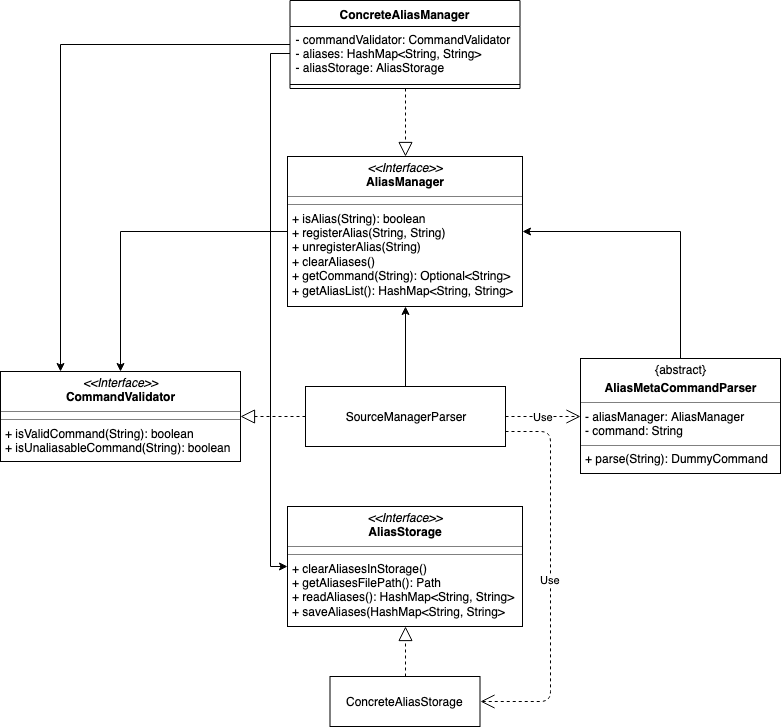

The diagram above was exported from draw.io. Its source (the exported page's mxGraphModel, read from the mxfile embedded in the PNG):
<mxGraphModel dx="918" dy="608" grid="1" gridSize="10" guides="1" tooltips="1" connect="1" arrows="1" fold="1" page="1" pageScale="1" pageWidth="850" pageHeight="800" background="none" math="0" shadow="0">
  <root>
    <mxCell id="0" />
    <mxCell id="1" parent="0" />
    <mxCell id="ipQnLBq6PcGBeOL6S8NZ-3" style="edgeStyle=orthogonalEdgeStyle;rounded=0;orthogonalLoop=1;jettySize=auto;html=1;entryX=0.5;entryY=1;entryDx=0;entryDy=0;" parent="1" source="ipQnLBq6PcGBeOL6S8NZ-1" target="RfulI9bcftG7G5hwCjOj-1" edge="1">
      <mxGeometry relative="1" as="geometry">
        <mxPoint x="425" y="333" as="targetPoint" />
      </mxGeometry>
    </mxCell>
    <mxCell id="ipQnLBq6PcGBeOL6S8NZ-1" value="SourceManagerParser" style="rounded=0;whiteSpace=wrap;html=1;" parent="1" vertex="1">
      <mxGeometry x="325" y="423" width="200" height="60" as="geometry" />
    </mxCell>
    <mxCell id="ipQnLBq6PcGBeOL6S8NZ-8" style="edgeStyle=orthogonalEdgeStyle;rounded=0;orthogonalLoop=1;jettySize=auto;html=1;entryX=0.5;entryY=0;entryDx=0;entryDy=0;exitX=0;exitY=0.5;exitDx=0;exitDy=0;" parent="1" source="RfulI9bcftG7G5hwCjOj-1" target="ipQnLBq6PcGBeOL6S8NZ-10" edge="1">
      <mxGeometry relative="1" as="geometry">
        <mxPoint x="155" y="428" as="targetPoint" />
        <mxPoint x="365" y="303" as="sourcePoint" />
      </mxGeometry>
    </mxCell>
    <mxCell id="ipQnLBq6PcGBeOL6S8NZ-7" value="" style="endArrow=block;dashed=1;endFill=0;endSize=12;html=1;entryX=1;entryY=0.5;entryDx=0;entryDy=0;exitX=0;exitY=0.5;exitDx=0;exitDy=0;" parent="1" source="ipQnLBq6PcGBeOL6S8NZ-1" target="ipQnLBq6PcGBeOL6S8NZ-10" edge="1">
      <mxGeometry width="160" relative="1" as="geometry">
        <mxPoint x="80" y="613" as="sourcePoint" />
        <mxPoint x="230" y="453" as="targetPoint" />
      </mxGeometry>
    </mxCell>
    <mxCell id="ipQnLBq6PcGBeOL6S8NZ-10" value="&lt;p style=&quot;margin: 0px ; margin-top: 4px ; text-align: center&quot;&gt;&lt;i&gt;&amp;lt;&amp;lt;Interface&amp;gt;&amp;gt;&lt;/i&gt;&lt;br&gt;&lt;b&gt;CommandValidator&lt;/b&gt;&lt;/p&gt;&lt;hr size=&quot;1&quot;&gt;&lt;hr size=&quot;1&quot;&gt;&lt;p style=&quot;margin: 0px ; margin-left: 4px&quot;&gt;+ isValidCommand(String): boolean&lt;br&gt;&lt;/p&gt;&lt;p style=&quot;margin: 0px ; margin-left: 4px&quot;&gt;+ isUnaliasableCommand(String): boolean&lt;br&gt;&lt;/p&gt;" style="verticalAlign=top;align=left;overflow=fill;fontSize=12;fontFamily=Helvetica;html=1;" parent="1" vertex="1">
      <mxGeometry x="20" y="408" width="240" height="90" as="geometry" />
    </mxCell>
    <mxCell id="ipQnLBq6PcGBeOL6S8NZ-13" style="edgeStyle=orthogonalEdgeStyle;rounded=0;orthogonalLoop=1;jettySize=auto;html=1;exitX=0.5;exitY=1;exitDx=0;exitDy=0;" parent="1" source="ipQnLBq6PcGBeOL6S8NZ-10" target="ipQnLBq6PcGBeOL6S8NZ-10" edge="1">
      <mxGeometry relative="1" as="geometry" />
    </mxCell>
    <mxCell id="ipQnLBq6PcGBeOL6S8NZ-38" style="edgeStyle=orthogonalEdgeStyle;rounded=0;orthogonalLoop=1;jettySize=auto;html=1;entryX=1;entryY=0.5;entryDx=0;entryDy=0;" parent="1" source="ipQnLBq6PcGBeOL6S8NZ-20" target="RfulI9bcftG7G5hwCjOj-1" edge="1">
      <mxGeometry relative="1" as="geometry">
        <Array as="points">
          <mxPoint x="700" y="268" />
        </Array>
        <mxPoint x="485" y="303" as="targetPoint" />
      </mxGeometry>
    </mxCell>
    <mxCell id="ipQnLBq6PcGBeOL6S8NZ-20" value="&lt;p style=&quot;margin: 0px ; margin-top: 4px ; text-align: center&quot;&gt;{abstract}&lt;br&gt;&lt;b&gt;&lt;/b&gt;&lt;/p&gt;&lt;p style=&quot;margin: 0px ; margin-top: 4px ; text-align: center&quot;&gt;&lt;b&gt;AliasMetaCommandParser&lt;/b&gt;&lt;/p&gt;&lt;hr size=&quot;1&quot;&gt;&lt;p style=&quot;margin: 0px ; margin-left: 4px&quot;&gt;- aliasManager: AliasManager&lt;/p&gt;&lt;p style=&quot;margin: 0px ; margin-left: 4px&quot;&gt;- command: String&lt;br&gt;&lt;/p&gt;&lt;hr size=&quot;1&quot;&gt;&lt;p style=&quot;margin: 0px ; margin-left: 4px&quot;&gt;+ parse(String): DummyCommand&lt;br&gt;&lt;/p&gt;" style="verticalAlign=top;align=left;overflow=fill;fontSize=12;fontFamily=Helvetica;html=1;" parent="1" vertex="1">
      <mxGeometry x="600" y="395" width="200" height="115" as="geometry" />
    </mxCell>
    <mxCell id="RfulI9bcftG7G5hwCjOj-1" value="&lt;p style=&quot;margin: 0px ; margin-top: 4px ; text-align: center&quot;&gt;&lt;i&gt;&amp;lt;&amp;lt;Interface&amp;gt;&amp;gt;&lt;/i&gt;&lt;br&gt;&lt;b&gt;AliasManager&lt;/b&gt;&lt;/p&gt;&lt;hr size=&quot;1&quot;&gt;&lt;hr size=&quot;1&quot;&gt;&lt;p style=&quot;margin: 0px ; margin-left: 4px&quot;&gt;+ isAlias(String): boolean&lt;br&gt;+ registerAlias(String, String)&lt;/p&gt;&lt;p style=&quot;margin: 0px ; margin-left: 4px&quot;&gt;+ unregisterAlias(String)&lt;/p&gt;&lt;p style=&quot;margin: 0px ; margin-left: 4px&quot;&gt;+ clearAliases()&lt;/p&gt;&lt;p style=&quot;margin: 0px ; margin-left: 4px&quot;&gt;+ getCommand(String): Optional&amp;lt;String&amp;gt;&lt;/p&gt;&lt;p style=&quot;margin: 0px ; margin-left: 4px&quot;&gt;+ getAliasList(): HashMap&amp;lt;String, String&amp;gt;&lt;br&gt;&lt;/p&gt;" style="verticalAlign=top;align=left;overflow=fill;fontSize=12;fontFamily=Helvetica;html=1;" parent="1" vertex="1">
      <mxGeometry x="307" y="193" width="235" height="150" as="geometry" />
    </mxCell>
    <mxCell id="RfulI9bcftG7G5hwCjOj-3" value="" style="endArrow=block;dashed=1;endFill=0;endSize=12;html=1;entryX=0.5;entryY=0;entryDx=0;entryDy=0;exitX=0.5;exitY=1;exitDx=0;exitDy=0;" parent="1" source="RfulI9bcftG7G5hwCjOj-7" target="RfulI9bcftG7G5hwCjOj-1" edge="1">
      <mxGeometry width="160" relative="1" as="geometry">
        <mxPoint x="425" y="143" as="sourcePoint" />
        <mxPoint x="300" y="163" as="targetPoint" />
      </mxGeometry>
    </mxCell>
    <mxCell id="RfulI9bcftG7G5hwCjOj-6" value="Use" style="endArrow=open;endSize=12;dashed=1;html=1;exitX=1;exitY=0.5;exitDx=0;exitDy=0;entryX=0;entryY=0.5;entryDx=0;entryDy=0;" parent="1" source="ipQnLBq6PcGBeOL6S8NZ-1" target="ipQnLBq6PcGBeOL6S8NZ-20" edge="1">
      <mxGeometry width="160" relative="1" as="geometry">
        <mxPoint x="430" y="503" as="sourcePoint" />
        <mxPoint x="590" y="503" as="targetPoint" />
      </mxGeometry>
    </mxCell>
    <mxCell id="RfulI9bcftG7G5hwCjOj-16" style="edgeStyle=orthogonalEdgeStyle;rounded=0;orthogonalLoop=1;jettySize=auto;html=1;entryX=0.25;entryY=0;entryDx=0;entryDy=0;" parent="1" source="RfulI9bcftG7G5hwCjOj-7" target="ipQnLBq6PcGBeOL6S8NZ-10" edge="1">
      <mxGeometry relative="1" as="geometry" />
    </mxCell>
    <mxCell id="RfulI9bcftG7G5hwCjOj-7" value="ConcreteAliasManager" style="swimlane;fontStyle=1;align=center;verticalAlign=top;childLayout=stackLayout;horizontal=1;startSize=26;horizontalStack=0;resizeParent=1;resizeParentMax=0;resizeLast=0;collapsible=1;marginBottom=0;" parent="1" vertex="1">
      <mxGeometry x="309.5" y="37" width="230" height="88" as="geometry" />
    </mxCell>
    <mxCell id="RfulI9bcftG7G5hwCjOj-8" value="- commandValidator: CommandValidator&#10;- aliases: HashMap&lt;String, String&gt;&#10;- aliasStorage: AliasStorage&#10;" style="text;strokeColor=none;fillColor=none;align=left;verticalAlign=top;spacingLeft=4;spacingRight=4;overflow=hidden;rotatable=0;points=[[0,0.5],[1,0.5]];portConstraint=eastwest;" parent="RfulI9bcftG7G5hwCjOj-7" vertex="1">
      <mxGeometry y="26" width="230" height="54" as="geometry" />
    </mxCell>
    <mxCell id="RfulI9bcftG7G5hwCjOj-9" value="" style="line;strokeWidth=1;fillColor=none;align=left;verticalAlign=middle;spacingTop=-1;spacingLeft=3;spacingRight=3;rotatable=0;labelPosition=right;points=[];portConstraint=eastwest;" parent="RfulI9bcftG7G5hwCjOj-7" vertex="1">
      <mxGeometry y="80" width="230" height="8" as="geometry" />
    </mxCell>
    <mxCell id="RfulI9bcftG7G5hwCjOj-15" value="&lt;p style=&quot;margin: 0px ; margin-top: 4px ; text-align: center&quot;&gt;&lt;i&gt;&amp;lt;&amp;lt;Interface&amp;gt;&amp;gt;&lt;/i&gt;&lt;br&gt;&lt;b&gt;AliasStorage&lt;/b&gt;&lt;/p&gt;&lt;hr size=&quot;1&quot;&gt;&lt;hr size=&quot;1&quot;&gt;&lt;p style=&quot;margin: 0px ; margin-left: 4px&quot;&gt;+ clearAliasesInStorage()&lt;br&gt;+ getAliasesFilePath(): Path&lt;br&gt;&lt;/p&gt;&lt;p style=&quot;margin: 0px ; margin-left: 4px&quot;&gt;+ readAliases(): HashMap&amp;lt;String, String&amp;gt;&lt;br&gt;&lt;/p&gt;&lt;p style=&quot;margin: 0px ; margin-left: 4px&quot;&gt;+ saveAliases(HashMap&amp;lt;String, String&amp;gt;&lt;br&gt;&lt;/p&gt;" style="verticalAlign=top;align=left;overflow=fill;fontSize=12;fontFamily=Helvetica;html=1;" parent="1" vertex="1">
      <mxGeometry x="307" y="543" width="235" height="120" as="geometry" />
    </mxCell>
    <mxCell id="RfulI9bcftG7G5hwCjOj-17" style="edgeStyle=orthogonalEdgeStyle;rounded=0;orthogonalLoop=1;jettySize=auto;html=1;entryX=0;entryY=0.5;entryDx=0;entryDy=0;" parent="1" source="RfulI9bcftG7G5hwCjOj-8" target="RfulI9bcftG7G5hwCjOj-15" edge="1">
      <mxGeometry relative="1" as="geometry" />
    </mxCell>
    <mxCell id="RfulI9bcftG7G5hwCjOj-22" value="ConcreteAliasStorage" style="html=1;" parent="1" vertex="1">
      <mxGeometry x="349.5" y="713" width="150" height="50" as="geometry" />
    </mxCell>
    <mxCell id="RfulI9bcftG7G5hwCjOj-23" value="" style="endArrow=block;dashed=1;endFill=0;endSize=12;html=1;entryX=0.5;entryY=1;entryDx=0;entryDy=0;exitX=0.5;exitY=0;exitDx=0;exitDy=0;" parent="1" source="RfulI9bcftG7G5hwCjOj-22" target="RfulI9bcftG7G5hwCjOj-15" edge="1">
      <mxGeometry width="160" relative="1" as="geometry">
        <mxPoint x="480" y="693" as="sourcePoint" />
        <mxPoint x="270" y="463" as="targetPoint" />
      </mxGeometry>
    </mxCell>
    <mxCell id="RfulI9bcftG7G5hwCjOj-25" value="Use" style="endArrow=open;endSize=12;dashed=1;html=1;exitX=1;exitY=0.75;exitDx=0;exitDy=0;entryX=1;entryY=0.5;entryDx=0;entryDy=0;" parent="1" source="ipQnLBq6PcGBeOL6S8NZ-1" target="RfulI9bcftG7G5hwCjOj-22" edge="1">
      <mxGeometry width="160" relative="1" as="geometry">
        <mxPoint x="535" y="463" as="sourcePoint" />
        <mxPoint x="610" y="463" as="targetPoint" />
        <Array as="points">
          <mxPoint x="570" y="468" />
          <mxPoint x="570" y="738" />
        </Array>
      </mxGeometry>
    </mxCell>
  </root>
</mxGraphModel>